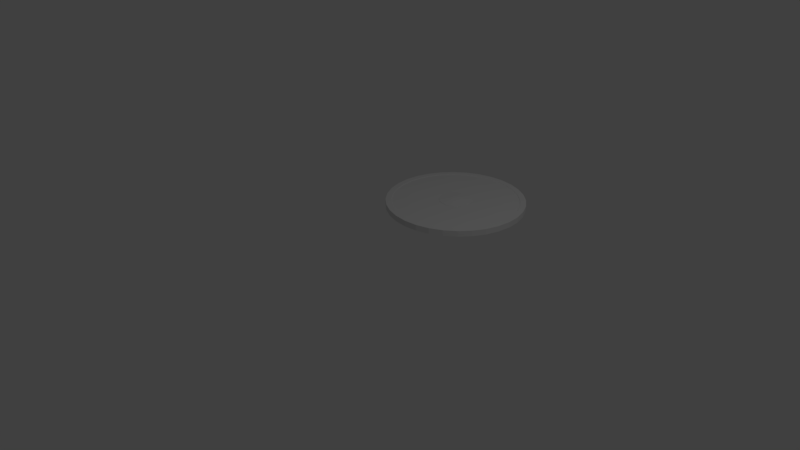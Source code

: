 # Source: kiltpi.blend  (saved by Blender 2.78.0; exported with 4.5.12 LTS)
import bpy
from mathutils import Matrix  # noqa: F401  (used for matrix-valued properties, if any)

bpy.ops.wm.read_factory_settings(use_empty=True)
scene = bpy.context.scene
scene.name = 'Scene'

# ---- collections
col_collection_1 = bpy.data.collections.new('Collection 1'); scene.collection.children.link(col_collection_1)

# ---- world
world_world = bpy.data.worlds.new('World'); scene.world = world_world
world_world.color = (0.05088, 0.05088, 0.05088)
world_world.use_sun_shadow = False
world_world.sun_shadow_jitter_overblur = 0.0
world_world.cycles.sampling_method = 'MANUAL'

# ---- cameras
cam_camera = bpy.data.cameras.new('Camera')
cam_camera.clip_end = 100.0
cam_camera.lens = 35.0
cam_camera.sensor_width = 32.0
cam_camera.sensor_height = 18.0
cam_camera.ortho_scale = 7.314
cam_camera.dof.focus_distance = 0.0
cam_camera.dof.aperture_fstop = 128.0

# ---- lights
light_lamp = bpy.data.lights.new('Lamp', 'POINT')
light_lamp.transmission_factor = 0.0
light_lamp.cutoff_distance = 30.0
light_lamp.energy = 100.0
light_lamp.shadow_buffer_clip_start = 1.001
light_lamp.shadow_soft_size = 0.1
light_lamp.shadow_maximum_resolution = 0.006
light_lamp.use_absolute_resolution = True

# ---- meshes
me_cylinder = bpy.data.meshes.new('Cylinder')
me_cylinder.from_pydata([(0.0, 1.0, -1.0), (0.0, 1.0, -0.917), (0.1951, 0.9808, -1.0), (0.1951, 0.9808, -0.917), (0.3827, 0.9239, -1.0), (0.3827, 0.9239, -0.917), (0.5556, 0.8315, -1.0), (0.5556, 0.8315, -0.917), (0.7071, 0.7071, -1.0), (0.7071, 0.7071, -0.917), (0.8315, 0.5556, -1.0), (0.8315, 0.5556, -0.917), (0.9239, 0.3827, -1.0), (0.9239, 0.3827, -0.917), (0.9808, 0.1951, -1.0), (0.9808, 0.1951, -0.917), (1.0, 7.55e-08, -1.0), (1.0, 7.55e-08, -0.917), (0.9808, -0.1951, -1.0), (0.9808, -0.1951, -0.917), (0.9239, -0.3827, -1.0), (0.9239, -0.3827, -0.917), (0.8315, -0.5556, -1.0), (0.8315, -0.5556, -0.917), (0.7071, -0.7071, -1.0), (0.7071, -0.7071, -0.917), (0.5556, -0.8315, -1.0), (0.5556, -0.8315, -0.917), (0.3827, -0.9239, -1.0), (0.3827, -0.9239, -0.917), (0.1951, -0.9808, -1.0), (0.1951, -0.9808, -0.917), (-3.258e-07, -1.0, -1.0), (-3.258e-07, -1.0, -0.917), (-0.1951, -0.9808, -1.0), (-0.1951, -0.9808, -0.917), (-0.3827, -0.9239, -1.0), (-0.3827, -0.9239, -0.917), (-0.5556, -0.8315, -1.0), (-0.5556, -0.8315, -0.917), (-0.7071, -0.7071, -1.0), (-0.7071, -0.7071, -0.917), (-0.8315, -0.5556, -1.0), (-0.8315, -0.5556, -0.917), (-0.9239, -0.3827, -1.0), (-0.9239, -0.3827, -0.917), (-0.9808, -0.1951, -1.0), (-0.9808, -0.1951, -0.917), (-1.0, 9.656e-07, -1.0), (-1.0, 9.656e-07, -0.917), (-0.9808, 0.1951, -1.0), (-0.9808, 0.1951, -0.917), (-0.9239, 0.3827, -1.0), (-0.9239, 0.3827, -0.917), (-0.8315, 0.5556, -1.0), (-0.8315, 0.5556, -0.917), (-0.7071, 0.7071, -1.0), (-0.7071, 0.7071, -0.917), (-0.5556, 0.8315, -1.0), (-0.5556, 0.8315, -0.917), (-0.3827, 0.9239, -1.0), (-0.3827, 0.9239, -0.917), (-0.1951, 0.9808, -1.0), (-0.1951, 0.9808, -0.917), (0.1951, 0.9808, -0.917), (0.0, 1.0, -0.917), (0.3827, 0.9239, -0.917), (0.5556, 0.8315, -0.917), (0.7071, 0.7071, -0.917), (0.8315, 0.5556, -0.917), (0.9239, 0.3827, -0.917), (0.9808, 0.1951, -0.917), (1.0, 7.55e-08, -0.917), (0.9808, -0.1951, -0.917), (0.9239, -0.3827, -0.917), (0.8315, -0.5556, -0.917), (0.7071, -0.7071, -0.917), (0.5556, -0.8315, -0.917), (0.3827, -0.9239, -0.917), (0.1951, -0.9808, -0.917), (-3.258e-07, -1.0, -0.917), (-0.1951, -0.9808, -0.917), (-0.3827, -0.9239, -0.917), (-0.5556, -0.8315, -0.917), (-0.7071, -0.7071, -0.917), (-0.8315, -0.5556, -0.917), (-0.9239, -0.3827, -0.917), (-0.9808, -0.1951, -0.917), (-1.0, 9.656e-07, -0.917), (-0.9808, 0.1951, -0.917), (-0.9239, 0.3827, -0.917), (-0.8315, 0.5556, -0.917), (-0.7071, 0.7071, -0.917), (-0.5556, 0.8315, -0.917), (-0.3827, 0.9239, -0.917), (-0.1951, 0.9808, -0.917), (0.1778, 0.8937, -0.9228), (1.054e-08, 0.9112, -0.9228), (0.3487, 0.8418, -0.9228), (0.5062, 0.7576, -0.9228), (0.6443, 0.6443, -0.9228), (0.7576, 0.5062, -0.9228), (0.8418, 0.3487, -0.9228), (0.8937, 0.1778, -0.9228), (0.9112, 9.41e-08, -0.9228), (0.8937, -0.1778, -0.9228), (0.8418, -0.3487, -0.9228), (0.7576, -0.5062, -0.9228), (0.6443, -0.6443, -0.9228), (0.5062, -0.7576, -0.9228), (0.3487, -0.8418, -0.9228), (0.1778, -0.8937, -0.9228), (-2.864e-07, -0.9112, -0.9228), (-0.1778, -0.8937, -0.9228), (-0.3487, -0.8418, -0.9228), (-0.5062, -0.7576, -0.9228), (-0.6443, -0.6443, -0.9228), (-0.7576, -0.5062, -0.9228), (-0.8418, -0.3487, -0.9228), (-0.8937, -0.1778, -0.9228), (-0.9112, 9.052e-07, -0.9228), (-0.8937, 0.1778, -0.9228), (-0.8418, 0.3487, -0.9228), (-0.7576, 0.5062, -0.9228), (-0.6443, 0.6443, -0.9228), (-0.5062, 0.7576, -0.9228), (-0.3487, 0.8418, -0.9228), (-0.1778, 0.8937, -0.9228), (0.04623, 0.2324, -0.917), (1.202e-07, 0.237, -0.917), (0.09069, 0.2189, -0.917), (0.1317, 0.197, -0.917), (0.1676, 0.1676, -0.917), (0.197, 0.1317, -0.917), (0.2189, 0.09069, -0.917), (0.2324, 0.04623, -0.917), (0.237, 2.395e-07, -0.917), (0.2324, -0.04623, -0.917), (0.2189, -0.09069, -0.917), (0.197, -0.1317, -0.917), (0.1676, -0.1676, -0.917), (0.1317, -0.197, -0.917), (0.09069, -0.2189, -0.917), (0.04623, -0.2324, -0.917), (4.302e-08, -0.237, -0.917), (-0.04623, -0.2324, -0.917), (-0.09069, -0.2189, -0.917), (-0.1317, -0.197, -0.917), (-0.1676, -0.1676, -0.917), (-0.197, -0.1317, -0.917), (-0.2189, -0.09069, -0.917), (-0.2324, -0.04623, -0.917), (-0.237, 4.504e-07, -0.917), (-0.2324, 0.04623, -0.917), (-0.2189, 0.09069, -0.917), (-0.197, 0.1317, -0.917), (-0.1676, 0.1676, -0.917), (-0.1317, 0.197, -0.917), (-0.09069, 0.2189, -0.917), (-0.04623, 0.2324, -0.917), (0.04623, 0.2324, -0.9139), (1.202e-07, 0.237, -0.9139), (0.09069, 0.2189, -0.9139), (0.1317, 0.197, -0.9139), (0.1676, 0.1676, -0.9139), (0.197, 0.1317, -0.9139), (0.2189, 0.09069, -0.9139), (0.2324, 0.04623, -0.9139), (0.237, 2.395e-07, -0.9139), (0.2324, -0.04623, -0.9139), (0.2189, -0.09069, -0.9139), (0.197, -0.1317, -0.9139), (0.1676, -0.1676, -0.9139), (0.1317, -0.197, -0.9139), (0.09069, -0.2189, -0.9139), (0.04623, -0.2324, -0.9139), (4.302e-08, -0.237, -0.9139), (-0.04623, -0.2324, -0.9139), (-0.09069, -0.2189, -0.9139), (-0.1317, -0.197, -0.9139), (-0.1676, -0.1676, -0.9139), (-0.197, -0.1317, -0.9139), (-0.2189, -0.09069, -0.9139), (-0.2324, -0.04623, -0.9139), (-0.237, 4.504e-07, -0.9139), (-0.2324, 0.04623, -0.9139), (-0.2189, 0.09069, -0.9139), (-0.197, 0.1317, -0.9139), (-0.1676, 0.1676, -0.9139), (-0.1317, 0.197, -0.9139), (-0.09069, 0.2189, -0.9139), (-0.04623, 0.2324, -0.9139), (-0.5661, 0.3782, -0.917), (-0.4814, 0.4814, -0.917), (0.2605, -0.629, -0.917), (0.1328, -0.6677, -0.917), (0.1328, 0.6677, -0.917), (0.2605, 0.629, -0.917), (-0.3782, 0.5661, -0.917), (-1.738e-07, -0.6808, -0.917), (0.3782, 0.5661, -0.917), (-0.2605, 0.629, -0.917), (-0.1328, -0.6677, -0.917), (0.4814, 0.4814, -0.917), (-0.1328, 0.6677, -0.917), (-0.2605, -0.629, -0.917), (0.5661, 0.3782, -0.917), (4.803e-08, 0.6808, -0.917), (-0.3782, -0.5661, -0.917), (0.629, 0.2605, -0.917), (-0.4814, -0.4814, -0.917), (0.6677, 0.1328, -0.917), (-0.5661, -0.3782, -0.917), (0.6808, 1.438e-07, -0.917), (-0.629, -0.2605, -0.917), (0.6677, -0.1328, -0.917), (-0.6677, -0.1328, -0.917), (0.629, -0.2605, -0.917), (-0.6808, 7.498e-07, -0.917), (0.5661, -0.3782, -0.917), (-0.6677, 0.1328, -0.917), (0.4814, -0.4814, -0.917), (-0.629, 0.2605, -0.917), (0.3782, -0.5661, -0.917), (0.01262, 0.06346, -0.8985), (1.344e-07, 0.06471, -0.8985), (0.02476, 0.05978, -0.8985), (0.03595, 0.0538, -0.8985), (0.04576, 0.04576, -0.8985), (0.0538, 0.03595, -0.8985), (0.05978, 0.02476, -0.8985), (0.06346, 0.01262, -0.8985), (0.06471, 2.739e-07, -0.8985), (0.06346, -0.01262, -0.8985), (0.05978, -0.02476, -0.8985), (0.0538, -0.03595, -0.8985), (0.04576, -0.04576, -0.8985), (0.03595, -0.0538, -0.8985), (0.02476, -0.05978, -0.8985), (0.01262, -0.06346, -0.8985), (1.133e-07, -0.06471, -0.8985), (-0.01262, -0.06346, -0.8985), (-0.02476, -0.05978, -0.8985), (-0.03595, -0.0538, -0.8985), (-0.04576, -0.04576, -0.8985), (-0.0538, -0.03595, -0.8985), (-0.05978, -0.02476, -0.8985), (-0.06346, -0.01262, -0.8985), (-0.06471, 3.315e-07, -0.8985), (-0.06346, 0.01262, -0.8985), (-0.05978, 0.02476, -0.8985), (-0.0538, 0.03595, -0.8985), (-0.04576, 0.04576, -0.8985), (-0.03595, 0.0538, -0.8985), (-0.02476, 0.05978, -0.8985), (-0.01262, 0.06346, -0.8985), (-0.9156, 9.082e-07, -0.917), (-0.898, 0.1786, -0.917), (0.7613, -0.5087, -0.917), (0.6475, -0.6475, -0.917), (-0.8459, 0.3504, -0.917), (0.5087, -0.7613, -0.917), (-0.7613, 0.5087, -0.917), (0.3504, -0.8459, -0.917), (1.002e-08, 0.9156, -0.917), (0.1786, 0.898, -0.917), (-0.6475, 0.6475, -0.917), (0.1786, -0.898, -0.917), (0.3504, 0.8459, -0.917), (-0.5087, 0.7613, -0.917), (-2.883e-07, -0.9156, -0.917), (0.5087, 0.7613, -0.917), (-0.3504, 0.8459, -0.917), (-0.1786, -0.898, -0.917), (0.6475, 0.6475, -0.917), (-0.1786, 0.898, -0.917), (-0.3504, -0.8459, -0.917), (0.7613, 0.5087, -0.917), (-0.5087, -0.7613, -0.917), (0.8459, 0.3504, -0.917), (-0.6475, -0.6475, -0.917), (0.898, 0.1786, -0.917), (-0.7613, -0.5087, -0.917), (0.9156, 9.317e-08, -0.917), (-0.8459, -0.3504, -0.917), (0.898, -0.1786, -0.917), (-0.898, -0.1786, -0.917), (0.8459, -0.3504, -0.917), (-0.9019, 0.1794, -0.917), (0.6502, -0.6502, -0.917), (-0.8496, 0.3519, -0.917), (0.5109, -0.7646, -0.917), (-0.7646, 0.5109, -0.917), (0.3519, -0.8496, -0.917), (0.1794, 0.9019, -0.917), (-0.6502, 0.6502, -0.917), (0.1794, -0.9019, -0.917), (0.3519, 0.8496, -0.917), (-0.5109, 0.7646, -0.917), (-2.901e-07, -0.9195, -0.917), (0.5109, 0.7646, -0.917), (-0.3519, 0.8496, -0.917), (-0.1794, -0.9019, -0.917), (0.6502, 0.6502, -0.917), (-0.1794, 0.9019, -0.917), (-0.3519, -0.8496, -0.917), (0.7646, 0.5109, -0.917), (-0.5109, -0.7646, -0.917), (0.8496, 0.3519, -0.917), (-0.6502, -0.6502, -0.917), (0.9019, 0.1794, -0.917), (-0.7646, -0.5109, -0.917), (0.9195, 9.235e-08, -0.917), (-0.8496, -0.3519, -0.917), (0.9019, -0.1794, -0.917), (-0.9019, -0.1794, -0.917), (0.8496, -0.3519, -0.917), (-0.9195, 9.108e-07, -0.917), (0.7646, -0.5109, -0.917), (9.553e-09, 0.9195, -0.917)], [], [(0, 1, 3, 2), (2, 3, 5, 4), (4, 5, 7, 6), (6, 7, 9, 8), (8, 9, 11, 10), (10, 11, 13, 12), (12, 13, 15, 14), (14, 15, 17, 16), (16, 17, 19, 18), (18, 19, 21, 20), (20, 21, 23, 22), (22, 23, 25, 24), (24, 25, 27, 26), (26, 27, 29, 28), (28, 29, 31, 30), (30, 31, 33, 32), (32, 33, 35, 34), (34, 35, 37, 36), (36, 37, 39, 38), (38, 39, 41, 40), (40, 41, 43, 42), (42, 43, 45, 44), (44, 45, 47, 46), (46, 47, 49, 48), (48, 49, 51, 50), (50, 51, 53, 52), (52, 53, 55, 54), (54, 55, 57, 56), (56, 57, 59, 58), (58, 59, 61, 60), (37, 35, 81, 82), (60, 61, 63, 62), (62, 63, 1, 0), (0, 2, 4, 6, 8, 10, 12, 14, 16, 18, 20, 22, 24, 26, 28, 30, 32, 34, 36, 38, 40, 42, 44, 46, 48, 50, 52, 54, 56, 58, 60, 62), (257, 256, 120, 121), (55, 53, 90, 91), (11, 9, 68, 69), (29, 27, 77, 78), (47, 45, 86, 87), (3, 1, 65, 64), (1, 63, 95, 65), (21, 19, 73, 74), (39, 37, 82, 83), (57, 55, 91, 92), (13, 11, 69, 70), (31, 29, 78, 79), (49, 47, 87, 88), (5, 3, 64, 66), (23, 21, 74, 75), (41, 39, 83, 84), (59, 57, 92, 93), (15, 13, 70, 71), (33, 31, 79, 80), (51, 49, 88, 89), (7, 5, 66, 67), (25, 23, 75, 76), (43, 41, 84, 85), (61, 59, 93, 94), (17, 15, 71, 72), (35, 33, 80, 81), (53, 51, 89, 90), (9, 7, 67, 68), (27, 25, 76, 77), (45, 43, 85, 86), (63, 61, 94, 95), (19, 17, 72, 73), (193, 192, 155, 156), (259, 258, 107, 108), (260, 257, 121, 122), (261, 259, 108, 109), (262, 260, 122, 123), (263, 261, 109, 110), (265, 264, 97, 96), (266, 262, 123, 124), (267, 263, 110, 111), (268, 265, 96, 98), (269, 266, 124, 125), (270, 267, 111, 112), (271, 268, 98, 99), (272, 269, 125, 126), (273, 270, 112, 113), (274, 271, 99, 100), (275, 272, 126, 127), (276, 273, 113, 114), (277, 274, 100, 101), (264, 275, 127, 97), (278, 276, 114, 115), (279, 277, 101, 102), (280, 278, 115, 116), (281, 279, 102, 103), (282, 280, 116, 117), (283, 281, 103, 104), (284, 282, 117, 118), (285, 283, 104, 105), (286, 284, 118, 119), (287, 285, 105, 106), (256, 286, 119, 120), (258, 287, 106, 107), (159, 158, 190, 191), (195, 194, 142, 143), (197, 196, 128, 130), (198, 193, 156, 157), (199, 195, 143, 144), (200, 197, 130, 131), (201, 198, 157, 158), (202, 199, 144, 145), (203, 200, 131, 132), (204, 201, 158, 159), (205, 202, 145, 146), (206, 203, 132, 133), (207, 204, 159, 129), (208, 205, 146, 147), (209, 206, 133, 134), (210, 208, 147, 148), (211, 209, 134, 135), (212, 210, 148, 149), (213, 211, 135, 136), (214, 212, 149, 150), (215, 213, 136, 137), (216, 214, 150, 151), (217, 215, 137, 138), (218, 216, 151, 152), (219, 217, 138, 139), (220, 218, 152, 153), (221, 219, 139, 140), (222, 220, 153, 154), (223, 221, 140, 141), (192, 222, 154, 155), (194, 223, 141, 142), (196, 207, 129, 128), (181, 180, 244, 245), (146, 145, 177, 178), (133, 132, 164, 165), (129, 159, 191, 161), (147, 146, 178, 179), (134, 133, 165, 166), (148, 147, 179, 180), (135, 134, 166, 167), (149, 148, 180, 181), (136, 135, 167, 168), (150, 149, 181, 182), (137, 136, 168, 169), (151, 150, 182, 183), (138, 137, 169, 170), (152, 151, 183, 184), (139, 138, 170, 171), (153, 152, 184, 185), (140, 139, 171, 172), (154, 153, 185, 186), (141, 140, 172, 173), (155, 154, 186, 187), (142, 141, 173, 174), (128, 129, 161, 160), (156, 155, 187, 188), (143, 142, 174, 175), (130, 128, 160, 162), (157, 156, 188, 189), (144, 143, 175, 176), (131, 130, 162, 163), (158, 157, 189, 190), (145, 144, 176, 177), (132, 131, 163, 164), (96, 97, 207, 196), (110, 109, 223, 194), (123, 122, 222, 192), (109, 108, 221, 223), (122, 121, 220, 222), (108, 107, 219, 221), (121, 120, 218, 220), (107, 106, 217, 219), (120, 119, 216, 218), (106, 105, 215, 217), (119, 118, 214, 216), (105, 104, 213, 215), (118, 117, 212, 214), (104, 103, 211, 213), (117, 116, 210, 212), (103, 102, 209, 211), (116, 115, 208, 210), (102, 101, 206, 209), (115, 114, 205, 208), (97, 127, 204, 207), (101, 100, 203, 206), (114, 113, 202, 205), (127, 126, 201, 204), (100, 99, 200, 203), (113, 112, 199, 202), (126, 125, 198, 201), (99, 98, 197, 200), (112, 111, 195, 199), (125, 124, 193, 198), (98, 96, 196, 197), (111, 110, 194, 195), (124, 123, 192, 193), (224, 225, 255, 254, 253, 252, 251, 250, 249, 248, 247, 246, 245, 244, 243, 242, 241, 240, 239, 238, 237, 236, 235, 234, 233, 232, 231, 230, 229, 228, 227, 226), (168, 167, 231, 232), (182, 181, 245, 246), (169, 168, 232, 233), (183, 182, 246, 247), (170, 169, 233, 234), (184, 183, 247, 248), (171, 170, 234, 235), (185, 184, 248, 249), (172, 171, 235, 236), (186, 185, 249, 250), (173, 172, 236, 237), (187, 186, 250, 251), (174, 173, 237, 238), (160, 161, 225, 224), (188, 187, 251, 252), (175, 174, 238, 239), (162, 160, 224, 226), (189, 188, 252, 253), (176, 175, 239, 240), (163, 162, 226, 227), (190, 189, 253, 254), (177, 176, 240, 241), (164, 163, 227, 228), (191, 190, 254, 255), (178, 177, 241, 242), (165, 164, 228, 229), (161, 191, 255, 225), (179, 178, 242, 243), (166, 165, 229, 230), (180, 179, 243, 244), (167, 166, 230, 231), (318, 316, 287, 258), (317, 315, 286, 256), (316, 314, 285, 287), (315, 313, 284, 286), (314, 312, 283, 285), (313, 311, 282, 284), (312, 310, 281, 283), (311, 309, 280, 282), (310, 308, 279, 281), (309, 307, 278, 280), (308, 306, 277, 279), (307, 305, 276, 278), (319, 304, 275, 264), (306, 303, 274, 277), (305, 302, 273, 276), (304, 301, 272, 275), (303, 300, 271, 274), (302, 299, 270, 273), (301, 298, 269, 272), (300, 297, 268, 271), (299, 296, 267, 270), (298, 295, 266, 269), (297, 294, 265, 268), (296, 293, 263, 267), (295, 292, 262, 266), (294, 319, 264, 265), (293, 291, 261, 263), (292, 290, 260, 262), (291, 289, 259, 261), (290, 288, 257, 260), (289, 318, 258, 259), (288, 317, 256, 257), (89, 88, 317, 288), (76, 75, 318, 289), (90, 89, 288, 290), (77, 76, 289, 291), (91, 90, 290, 292), (78, 77, 291, 293), (64, 65, 319, 294), (92, 91, 292, 295), (79, 78, 293, 296), (66, 64, 294, 297), (93, 92, 295, 298), (80, 79, 296, 299), (67, 66, 297, 300), (94, 93, 298, 301), (81, 80, 299, 302), (68, 67, 300, 303), (95, 94, 301, 304), (82, 81, 302, 305), (69, 68, 303, 306), (65, 95, 304, 319), (83, 82, 305, 307), (70, 69, 306, 308), (84, 83, 307, 309), (71, 70, 308, 310), (85, 84, 309, 311), (72, 71, 310, 312), (86, 85, 311, 313), (73, 72, 312, 314), (87, 86, 313, 315), (74, 73, 314, 316), (88, 87, 315, 317), (75, 74, 316, 318)])
me_cylinder.use_remesh_preserve_volume = False
me_cylinder.use_remesh_preserve_attributes = False
me_cylinder.use_mirror_vertex_groups = False
me_cylinder.update()

# ---- objects
ob_cylinder = bpy.data.objects.new('Cylinder', me_cylinder)
ob_lamp = bpy.data.objects.new('Lamp', light_lamp)
ob_camera = bpy.data.objects.new('Camera', cam_camera)

# ---- transforms, parenting, visibility, modifiers, constraints
ob_cylinder.location = (-0.2147, 1.836, 1.032)
ob_cylinder.lineart.crease_threshold = 0.0
ob_lamp.location = (4.076, 1.005, 5.904)
ob_lamp.rotation_euler = (0.6503, 0.05522, 1.866)
ob_lamp.lock_rotations_4d = False
ob_lamp.empty_display_type = 'ARROWS'
ob_lamp.color = (0.0, 0.0, 0.0, 0.0)
ob_lamp.lineart.crease_threshold = 0.0
ob_camera.location = (7.481, -6.508, 5.344)
ob_camera.rotation_euler = (1.109, 0.0, 0.8149)
ob_camera.lock_rotations_4d = False
ob_camera.empty_display_type = 'ARROWS'
ob_camera.color = (0.0, 0.0, 0.0, 0.0)
ob_camera.display_type = 'WIRE'
ob_camera.lineart.crease_threshold = 0.0

# ---- collection membership
col_collection_1.objects.link(ob_cylinder)
col_collection_1.objects.link(ob_lamp)
col_collection_1.objects.link(ob_camera)

# ---- scene / render settings (as saved in the file)
scene.camera = ob_camera
scene.frame_start = 1; scene.frame_end = 250; scene.frame_set(1)
scene.render.engine = 'BLENDER_EEVEE_NEXT'
scene.render.resolution_percentage = 50
scene.render.dither_intensity = 0.0
scene.cycles.use_denoising = False
scene.cycles.samples = 128
scene.cycles.sampling_pattern = 'TABULATED_SOBOL'
scene.cycles.light_sampling_threshold = 0.0
scene.cycles.use_adaptive_sampling = False
scene.cycles.use_light_tree = False
scene.cycles.blur_glossy = 0.0
scene.cycles.sample_clamp_indirect = 0.0
scene.view_settings.view_transform = 'Standard'
bpy.context.view_layer.update()

